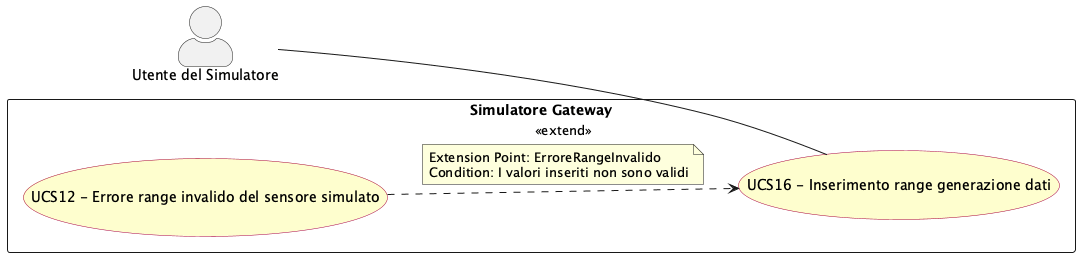

The diagram above was rendered by PlantUML. Its source (embedded in the PNG):
@startuml inserimento_range_generazione_dati
left to right direction
skinparam actorStyle awesome
skinparam usecase {
  BackgroundColor #FEFECE
  BorderColor #A80036
}

actor "Utente del Simulatore" as sim_usr

rectangle "Simulatore Gateway" {
  usecase "UCS16 - Inserimento range generazione dati" as UCS16
  usecase "UCS12 - Errore range invalido del sensore simulato" as UCS12
}

sim_usr -- UCS16

UCS12 ..> UCS16 : <<extend>>
note on link
  Extension Point: ErroreRangeInvalido
  Condition: I valori inseriti non sono validi
end note

@enduml